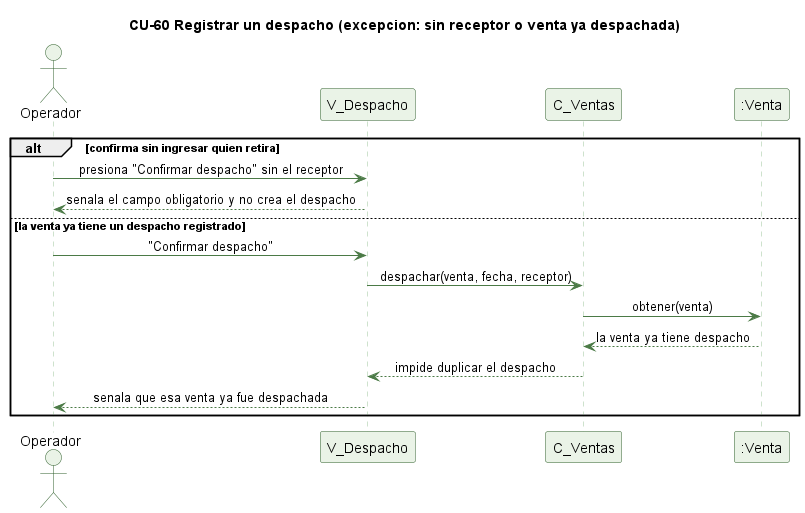

The diagram above was rendered by PlantUML. Its source (embedded in the PNG):
@startuml cu60-despacho-excepcion
' CU-60 Registrando un despacho de producto - flujo de excepcion
skinparam backgroundColor #FFFFFF
skinparam shadowing false
skinparam defaultFontName Helvetica
skinparam sequenceMessageAlign center
skinparam ParticipantBackgroundColor #EAF3E7
skinparam ParticipantBorderColor #2E5E2A
skinparam ActorBackgroundColor #EAF3E7
skinparam ActorBorderColor #2E5E2A
skinparam sequenceLifeLineBorderColor #9CC49A
skinparam ArrowColor #4B7A46

title CU-60 Registrar un despacho (excepcion: sin receptor o venta ya despachada)

actor Operador
participant "V_Despacho" as V
participant "C_Ventas" as C
participant ":Venta" as VT

alt confirma sin ingresar quien retira
  Operador -> V : presiona "Confirmar despacho" sin el receptor
  V --> Operador : senala el campo obligatorio y no crea el despacho
else la venta ya tiene un despacho registrado
  Operador -> V : "Confirmar despacho"
  V -> C : despachar(venta, fecha, receptor)
  C -> VT : obtener(venta)
  VT --> C : la venta ya tiene despacho
  C --> V : impide duplicar el despacho
  V --> Operador : senala que esa venta ya fue despachada
end

@enduml